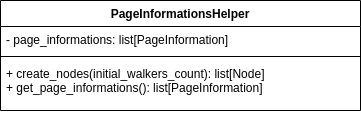

The diagram above was exported from draw.io. Its source (the exported page's mxGraphModel, read from the mxfile embedded in the PNG):
<mxGraphModel dx="574" dy="293" grid="1" gridSize="10" guides="1" tooltips="1" connect="1" arrows="1" fold="1" page="1" pageScale="1" pageWidth="850" pageHeight="1100" math="0" shadow="0">
  <root>
    <mxCell id="0" />
    <mxCell id="1" parent="0" />
    <mxCell id="EZSqUXHxdd3iyJx9g89f-1" value="PageInformationsHelper" style="swimlane;fontStyle=1;align=center;verticalAlign=top;childLayout=stackLayout;horizontal=1;startSize=26;horizontalStack=0;resizeParent=1;resizeParentMax=0;resizeLast=0;collapsible=1;marginBottom=0;whiteSpace=wrap;html=1;" parent="1" vertex="1">
      <mxGeometry x="330" y="490" width="360" height="110" as="geometry" />
    </mxCell>
    <mxCell id="EZSqUXHxdd3iyJx9g89f-2" value="- page_informations: list[PageInformation]" style="text;strokeColor=none;fillColor=none;align=left;verticalAlign=top;spacingLeft=4;spacingRight=4;overflow=hidden;rotatable=0;points=[[0,0.5],[1,0.5]];portConstraint=eastwest;whiteSpace=wrap;html=1;" parent="EZSqUXHxdd3iyJx9g89f-1" vertex="1">
      <mxGeometry y="26" width="360" height="26" as="geometry" />
    </mxCell>
    <mxCell id="EZSqUXHxdd3iyJx9g89f-3" value="" style="line;strokeWidth=1;fillColor=none;align=left;verticalAlign=middle;spacingTop=-1;spacingLeft=3;spacingRight=3;rotatable=0;labelPosition=right;points=[];portConstraint=eastwest;strokeColor=inherit;" parent="EZSqUXHxdd3iyJx9g89f-1" vertex="1">
      <mxGeometry y="52" width="360" height="8" as="geometry" />
    </mxCell>
    <mxCell id="EZSqUXHxdd3iyJx9g89f-4" value="&lt;div&gt;&lt;span style=&quot;background-color: initial;&quot;&gt;+ create_nodes(initial_walkers_count): list[Node]&lt;/span&gt;&lt;/div&gt;+ get_page_informations(): list[PageInformation]" style="text;strokeColor=none;fillColor=none;align=left;verticalAlign=top;spacingLeft=4;spacingRight=4;overflow=hidden;rotatable=0;points=[[0,0.5],[1,0.5]];portConstraint=eastwest;whiteSpace=wrap;html=1;" parent="EZSqUXHxdd3iyJx9g89f-1" vertex="1">
      <mxGeometry y="60" width="360" height="50" as="geometry" />
    </mxCell>
  </root>
</mxGraphModel>